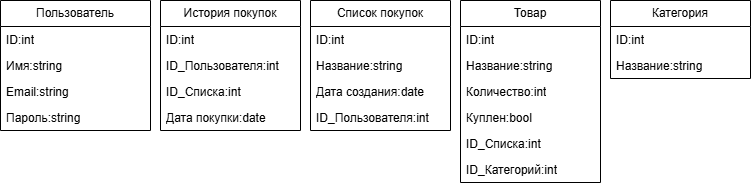

The diagram above was exported from draw.io. Its source (the exported page's mxGraphModel, read from the mxfile embedded in the PNG):
<mxGraphModel dx="1434" dy="780" grid="1" gridSize="10" guides="1" tooltips="1" connect="1" arrows="1" fold="1" page="1" pageScale="1" pageWidth="827" pageHeight="1169" math="0" shadow="0">
  <root>
    <mxCell id="0" />
    <mxCell id="1" parent="0" />
    <mxCell id="4n4r-cEnuSeJM5wSWu30-1" value="Пользователь" style="swimlane;fontStyle=0;childLayout=stackLayout;horizontal=1;startSize=26;fillColor=none;horizontalStack=0;resizeParent=1;resizeParentMax=0;resizeLast=0;collapsible=1;marginBottom=0;whiteSpace=wrap;html=1;" vertex="1" parent="1">
      <mxGeometry x="20" y="120" width="150" height="130" as="geometry">
        <mxRectangle x="20" y="120" width="120" height="30" as="alternateBounds" />
      </mxGeometry>
    </mxCell>
    <mxCell id="4n4r-cEnuSeJM5wSWu30-2" value="ID:int" style="text;strokeColor=none;fillColor=none;align=left;verticalAlign=top;spacingLeft=4;spacingRight=4;overflow=hidden;rotatable=0;points=[[0,0.5],[1,0.5]];portConstraint=eastwest;whiteSpace=wrap;html=1;" vertex="1" parent="4n4r-cEnuSeJM5wSWu30-1">
      <mxGeometry y="26" width="150" height="26" as="geometry" />
    </mxCell>
    <mxCell id="4n4r-cEnuSeJM5wSWu30-3" value="Имя:string" style="text;strokeColor=none;fillColor=none;align=left;verticalAlign=top;spacingLeft=4;spacingRight=4;overflow=hidden;rotatable=0;points=[[0,0.5],[1,0.5]];portConstraint=eastwest;whiteSpace=wrap;html=1;" vertex="1" parent="4n4r-cEnuSeJM5wSWu30-1">
      <mxGeometry y="52" width="150" height="26" as="geometry" />
    </mxCell>
    <mxCell id="4n4r-cEnuSeJM5wSWu30-4" value="Email:string" style="text;strokeColor=none;fillColor=none;align=left;verticalAlign=top;spacingLeft=4;spacingRight=4;overflow=hidden;rotatable=0;points=[[0,0.5],[1,0.5]];portConstraint=eastwest;whiteSpace=wrap;html=1;" vertex="1" parent="4n4r-cEnuSeJM5wSWu30-1">
      <mxGeometry y="78" width="150" height="26" as="geometry" />
    </mxCell>
    <mxCell id="4n4r-cEnuSeJM5wSWu30-21" value="Пароль:string" style="text;strokeColor=none;fillColor=none;align=left;verticalAlign=top;spacingLeft=4;spacingRight=4;overflow=hidden;rotatable=0;points=[[0,0.5],[1,0.5]];portConstraint=eastwest;whiteSpace=wrap;html=1;" vertex="1" parent="4n4r-cEnuSeJM5wSWu30-1">
      <mxGeometry y="104" width="150" height="26" as="geometry" />
    </mxCell>
    <mxCell id="4n4r-cEnuSeJM5wSWu30-5" value="История покупок" style="swimlane;fontStyle=0;childLayout=stackLayout;horizontal=1;startSize=26;fillColor=none;horizontalStack=0;resizeParent=1;resizeParentMax=0;resizeLast=0;collapsible=1;marginBottom=0;whiteSpace=wrap;html=1;" vertex="1" parent="1">
      <mxGeometry x="180" y="120" width="140" height="130" as="geometry" />
    </mxCell>
    <mxCell id="4n4r-cEnuSeJM5wSWu30-6" value="ID:int" style="text;strokeColor=none;fillColor=none;align=left;verticalAlign=top;spacingLeft=4;spacingRight=4;overflow=hidden;rotatable=0;points=[[0,0.5],[1,0.5]];portConstraint=eastwest;whiteSpace=wrap;html=1;" vertex="1" parent="4n4r-cEnuSeJM5wSWu30-5">
      <mxGeometry y="26" width="140" height="26" as="geometry" />
    </mxCell>
    <mxCell id="4n4r-cEnuSeJM5wSWu30-7" value="ID_Пользователя:int" style="text;strokeColor=none;fillColor=none;align=left;verticalAlign=top;spacingLeft=4;spacingRight=4;overflow=hidden;rotatable=0;points=[[0,0.5],[1,0.5]];portConstraint=eastwest;whiteSpace=wrap;html=1;" vertex="1" parent="4n4r-cEnuSeJM5wSWu30-5">
      <mxGeometry y="52" width="140" height="26" as="geometry" />
    </mxCell>
    <mxCell id="4n4r-cEnuSeJM5wSWu30-8" value="ID_Списка:int" style="text;strokeColor=none;fillColor=none;align=left;verticalAlign=top;spacingLeft=4;spacingRight=4;overflow=hidden;rotatable=0;points=[[0,0.5],[1,0.5]];portConstraint=eastwest;whiteSpace=wrap;html=1;" vertex="1" parent="4n4r-cEnuSeJM5wSWu30-5">
      <mxGeometry y="78" width="140" height="26" as="geometry" />
    </mxCell>
    <mxCell id="4n4r-cEnuSeJM5wSWu30-22" value="Дата покупки:date" style="text;strokeColor=none;fillColor=none;align=left;verticalAlign=top;spacingLeft=4;spacingRight=4;overflow=hidden;rotatable=0;points=[[0,0.5],[1,0.5]];portConstraint=eastwest;whiteSpace=wrap;html=1;" vertex="1" parent="4n4r-cEnuSeJM5wSWu30-5">
      <mxGeometry y="104" width="140" height="26" as="geometry" />
    </mxCell>
    <mxCell id="4n4r-cEnuSeJM5wSWu30-9" value="Список покупок" style="swimlane;fontStyle=0;childLayout=stackLayout;horizontal=1;startSize=26;fillColor=none;horizontalStack=0;resizeParent=1;resizeParentMax=0;resizeLast=0;collapsible=1;marginBottom=0;whiteSpace=wrap;html=1;" vertex="1" parent="1">
      <mxGeometry x="330" y="120" width="140" height="130" as="geometry" />
    </mxCell>
    <mxCell id="4n4r-cEnuSeJM5wSWu30-10" value="ID:int" style="text;strokeColor=none;fillColor=none;align=left;verticalAlign=top;spacingLeft=4;spacingRight=4;overflow=hidden;rotatable=0;points=[[0,0.5],[1,0.5]];portConstraint=eastwest;whiteSpace=wrap;html=1;" vertex="1" parent="4n4r-cEnuSeJM5wSWu30-9">
      <mxGeometry y="26" width="140" height="26" as="geometry" />
    </mxCell>
    <mxCell id="4n4r-cEnuSeJM5wSWu30-11" value="Название:string" style="text;strokeColor=none;fillColor=none;align=left;verticalAlign=top;spacingLeft=4;spacingRight=4;overflow=hidden;rotatable=0;points=[[0,0.5],[1,0.5]];portConstraint=eastwest;whiteSpace=wrap;html=1;" vertex="1" parent="4n4r-cEnuSeJM5wSWu30-9">
      <mxGeometry y="52" width="140" height="26" as="geometry" />
    </mxCell>
    <mxCell id="4n4r-cEnuSeJM5wSWu30-12" value="Дата создания:date" style="text;strokeColor=none;fillColor=none;align=left;verticalAlign=top;spacingLeft=4;spacingRight=4;overflow=hidden;rotatable=0;points=[[0,0.5],[1,0.5]];portConstraint=eastwest;whiteSpace=wrap;html=1;" vertex="1" parent="4n4r-cEnuSeJM5wSWu30-9">
      <mxGeometry y="78" width="140" height="26" as="geometry" />
    </mxCell>
    <mxCell id="4n4r-cEnuSeJM5wSWu30-23" value="ID_Пользователя:int" style="text;strokeColor=none;fillColor=none;align=left;verticalAlign=top;spacingLeft=4;spacingRight=4;overflow=hidden;rotatable=0;points=[[0,0.5],[1,0.5]];portConstraint=eastwest;whiteSpace=wrap;html=1;" vertex="1" parent="4n4r-cEnuSeJM5wSWu30-9">
      <mxGeometry y="104" width="140" height="26" as="geometry" />
    </mxCell>
    <mxCell id="4n4r-cEnuSeJM5wSWu30-13" value="Товар" style="swimlane;fontStyle=0;childLayout=stackLayout;horizontal=1;startSize=26;fillColor=none;horizontalStack=0;resizeParent=1;resizeParentMax=0;resizeLast=0;collapsible=1;marginBottom=0;whiteSpace=wrap;html=1;" vertex="1" parent="1">
      <mxGeometry x="480" y="120" width="140" height="182" as="geometry" />
    </mxCell>
    <mxCell id="4n4r-cEnuSeJM5wSWu30-14" value="ID:int" style="text;strokeColor=none;fillColor=none;align=left;verticalAlign=top;spacingLeft=4;spacingRight=4;overflow=hidden;rotatable=0;points=[[0,0.5],[1,0.5]];portConstraint=eastwest;whiteSpace=wrap;html=1;" vertex="1" parent="4n4r-cEnuSeJM5wSWu30-13">
      <mxGeometry y="26" width="140" height="26" as="geometry" />
    </mxCell>
    <mxCell id="4n4r-cEnuSeJM5wSWu30-15" value="Название:string" style="text;strokeColor=none;fillColor=none;align=left;verticalAlign=top;spacingLeft=4;spacingRight=4;overflow=hidden;rotatable=0;points=[[0,0.5],[1,0.5]];portConstraint=eastwest;whiteSpace=wrap;html=1;" vertex="1" parent="4n4r-cEnuSeJM5wSWu30-13">
      <mxGeometry y="52" width="140" height="26" as="geometry" />
    </mxCell>
    <mxCell id="4n4r-cEnuSeJM5wSWu30-24" value="Количество:int" style="text;strokeColor=none;fillColor=none;align=left;verticalAlign=top;spacingLeft=4;spacingRight=4;overflow=hidden;rotatable=0;points=[[0,0.5],[1,0.5]];portConstraint=eastwest;whiteSpace=wrap;html=1;" vertex="1" parent="4n4r-cEnuSeJM5wSWu30-13">
      <mxGeometry y="78" width="140" height="26" as="geometry" />
    </mxCell>
    <mxCell id="4n4r-cEnuSeJM5wSWu30-25" value="Куплен:bool" style="text;strokeColor=none;fillColor=none;align=left;verticalAlign=top;spacingLeft=4;spacingRight=4;overflow=hidden;rotatable=0;points=[[0,0.5],[1,0.5]];portConstraint=eastwest;whiteSpace=wrap;html=1;" vertex="1" parent="4n4r-cEnuSeJM5wSWu30-13">
      <mxGeometry y="104" width="140" height="26" as="geometry" />
    </mxCell>
    <mxCell id="4n4r-cEnuSeJM5wSWu30-26" value="ID_Списка:int" style="text;strokeColor=none;fillColor=none;align=left;verticalAlign=top;spacingLeft=4;spacingRight=4;overflow=hidden;rotatable=0;points=[[0,0.5],[1,0.5]];portConstraint=eastwest;whiteSpace=wrap;html=1;" vertex="1" parent="4n4r-cEnuSeJM5wSWu30-13">
      <mxGeometry y="130" width="140" height="26" as="geometry" />
    </mxCell>
    <mxCell id="4n4r-cEnuSeJM5wSWu30-16" value="ID_Категорий:int" style="text;strokeColor=none;fillColor=none;align=left;verticalAlign=top;spacingLeft=4;spacingRight=4;overflow=hidden;rotatable=0;points=[[0,0.5],[1,0.5]];portConstraint=eastwest;whiteSpace=wrap;html=1;" vertex="1" parent="4n4r-cEnuSeJM5wSWu30-13">
      <mxGeometry y="156" width="140" height="26" as="geometry" />
    </mxCell>
    <mxCell id="4n4r-cEnuSeJM5wSWu30-17" value="Категория" style="swimlane;fontStyle=0;childLayout=stackLayout;horizontal=1;startSize=26;fillColor=none;horizontalStack=0;resizeParent=1;resizeParentMax=0;resizeLast=0;collapsible=1;marginBottom=0;whiteSpace=wrap;html=1;" vertex="1" parent="1">
      <mxGeometry x="630" y="120" width="140" height="78" as="geometry" />
    </mxCell>
    <mxCell id="4n4r-cEnuSeJM5wSWu30-18" value="ID:int" style="text;strokeColor=none;fillColor=none;align=left;verticalAlign=top;spacingLeft=4;spacingRight=4;overflow=hidden;rotatable=0;points=[[0,0.5],[1,0.5]];portConstraint=eastwest;whiteSpace=wrap;html=1;" vertex="1" parent="4n4r-cEnuSeJM5wSWu30-17">
      <mxGeometry y="26" width="140" height="26" as="geometry" />
    </mxCell>
    <mxCell id="4n4r-cEnuSeJM5wSWu30-19" value="Название:string" style="text;strokeColor=none;fillColor=none;align=left;verticalAlign=top;spacingLeft=4;spacingRight=4;overflow=hidden;rotatable=0;points=[[0,0.5],[1,0.5]];portConstraint=eastwest;whiteSpace=wrap;html=1;" vertex="1" parent="4n4r-cEnuSeJM5wSWu30-17">
      <mxGeometry y="52" width="140" height="26" as="geometry" />
    </mxCell>
  </root>
</mxGraphModel>